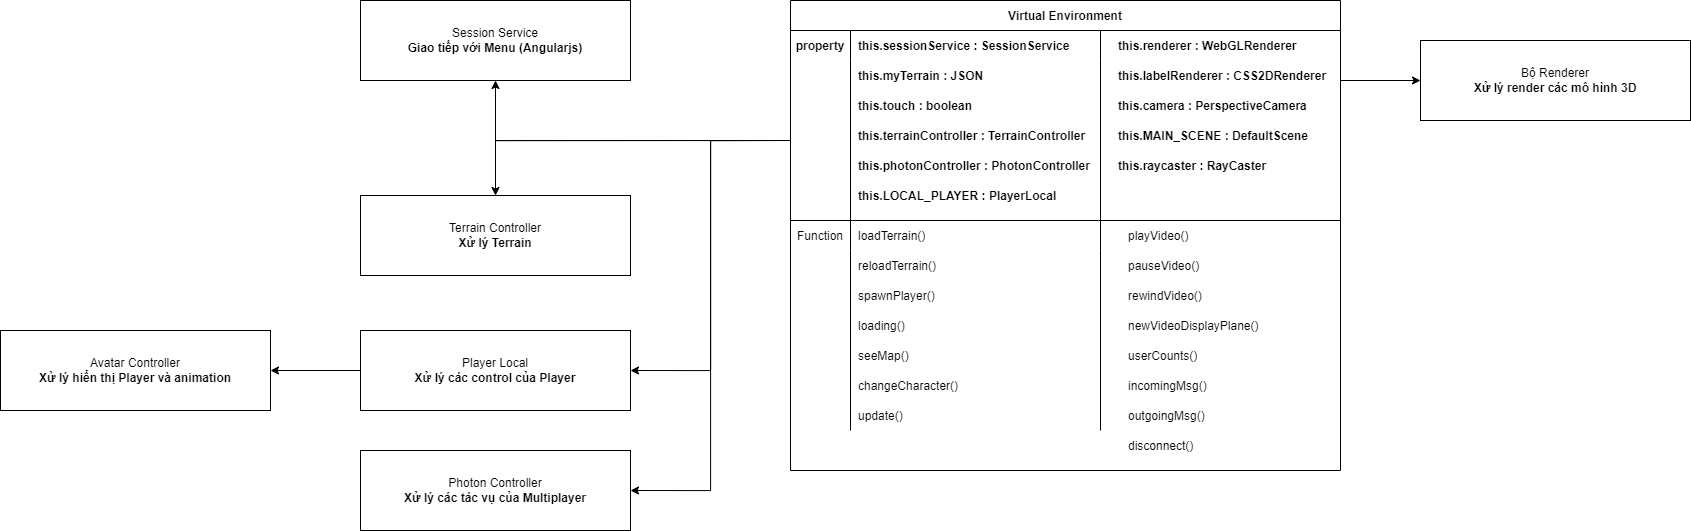

The diagram above was exported from draw.io. Its source (the exported page's mxGraphModel, read from the mxfile embedded in the PNG):
<mxGraphModel dx="2585" dy="1385" grid="1" gridSize="10" guides="1" tooltips="1" connect="1" arrows="1" fold="1" page="1" pageScale="1" pageWidth="900" pageHeight="1600" math="0" shadow="0">
  <root>
    <mxCell id="0" />
    <mxCell id="1" parent="0" />
    <mxCell id="8EH8RwfEECyjB0jvq7IN-5" value="Virtual Environment" style="shape=table;startSize=30;container=1;collapsible=1;childLayout=tableLayout;fixedRows=1;rowLines=0;fontStyle=1;align=center;resizeLast=1;" vertex="1" parent="1">
      <mxGeometry x="870" y="280" width="550" height="470" as="geometry" />
    </mxCell>
    <mxCell id="8EH8RwfEECyjB0jvq7IN-6" value="" style="shape=tableRow;horizontal=0;startSize=0;swimlaneHead=0;swimlaneBody=0;fillColor=none;collapsible=0;dropTarget=0;points=[[0,0.5],[1,0.5]];portConstraint=eastwest;top=0;left=0;right=0;bottom=0;" vertex="1" parent="8EH8RwfEECyjB0jvq7IN-5">
      <mxGeometry y="30" width="550" height="30" as="geometry" />
    </mxCell>
    <mxCell id="8EH8RwfEECyjB0jvq7IN-7" value="property" style="shape=partialRectangle;connectable=0;fillColor=none;top=0;left=0;bottom=0;right=0;fontStyle=1;overflow=hidden;" vertex="1" parent="8EH8RwfEECyjB0jvq7IN-6">
      <mxGeometry width="60" height="30" as="geometry">
        <mxRectangle width="60" height="30" as="alternateBounds" />
      </mxGeometry>
    </mxCell>
    <mxCell id="8EH8RwfEECyjB0jvq7IN-8" value="this.sessionService : SessionService" style="shape=partialRectangle;connectable=0;fillColor=none;top=0;left=0;bottom=0;right=0;align=left;spacingLeft=6;fontStyle=1;overflow=hidden;" vertex="1" parent="8EH8RwfEECyjB0jvq7IN-6">
      <mxGeometry x="60" width="250" height="30" as="geometry">
        <mxRectangle width="250" height="30" as="alternateBounds" />
      </mxGeometry>
    </mxCell>
    <mxCell id="8EH8RwfEECyjB0jvq7IN-44" style="shape=partialRectangle;connectable=0;fillColor=none;top=0;left=0;bottom=0;right=0;align=left;spacingLeft=6;fontStyle=1;overflow=hidden;" vertex="1" parent="8EH8RwfEECyjB0jvq7IN-6">
      <mxGeometry x="310" width="240" height="30" as="geometry">
        <mxRectangle width="240" height="30" as="alternateBounds" />
      </mxGeometry>
    </mxCell>
    <mxCell id="8EH8RwfEECyjB0jvq7IN-9" value="" style="shape=tableRow;horizontal=0;startSize=0;swimlaneHead=0;swimlaneBody=0;fillColor=none;collapsible=0;dropTarget=0;points=[[0,0.5],[1,0.5]];portConstraint=eastwest;top=0;left=0;right=0;bottom=1;" vertex="1" parent="8EH8RwfEECyjB0jvq7IN-5">
      <mxGeometry y="60" width="550" height="160" as="geometry" />
    </mxCell>
    <mxCell id="8EH8RwfEECyjB0jvq7IN-10" value="" style="shape=partialRectangle;connectable=0;fillColor=none;top=0;left=0;bottom=0;right=0;fontStyle=1;overflow=hidden;" vertex="1" parent="8EH8RwfEECyjB0jvq7IN-9">
      <mxGeometry width="60" height="160" as="geometry">
        <mxRectangle width="60" height="160" as="alternateBounds" />
      </mxGeometry>
    </mxCell>
    <mxCell id="8EH8RwfEECyjB0jvq7IN-11" value="" style="shape=partialRectangle;connectable=0;fillColor=none;top=0;left=0;bottom=0;right=0;align=left;spacingLeft=6;fontStyle=5;overflow=hidden;" vertex="1" parent="8EH8RwfEECyjB0jvq7IN-9">
      <mxGeometry x="60" width="250" height="160" as="geometry">
        <mxRectangle width="250" height="160" as="alternateBounds" />
      </mxGeometry>
    </mxCell>
    <mxCell id="8EH8RwfEECyjB0jvq7IN-45" style="shape=partialRectangle;connectable=0;fillColor=none;top=0;left=0;bottom=0;right=0;align=left;spacingLeft=6;fontStyle=5;overflow=hidden;" vertex="1" parent="8EH8RwfEECyjB0jvq7IN-9">
      <mxGeometry x="310" width="240" height="160" as="geometry">
        <mxRectangle width="240" height="160" as="alternateBounds" />
      </mxGeometry>
    </mxCell>
    <mxCell id="8EH8RwfEECyjB0jvq7IN-12" value="" style="shape=tableRow;horizontal=0;startSize=0;swimlaneHead=0;swimlaneBody=0;fillColor=none;collapsible=0;dropTarget=0;points=[[0,0.5],[1,0.5]];portConstraint=eastwest;top=0;left=0;right=0;bottom=0;" vertex="1" parent="8EH8RwfEECyjB0jvq7IN-5">
      <mxGeometry y="220" width="550" height="30" as="geometry" />
    </mxCell>
    <mxCell id="8EH8RwfEECyjB0jvq7IN-13" value="Function" style="shape=partialRectangle;connectable=0;fillColor=none;top=0;left=0;bottom=0;right=0;editable=1;overflow=hidden;fontStyle=0" vertex="1" parent="8EH8RwfEECyjB0jvq7IN-12">
      <mxGeometry width="60" height="30" as="geometry">
        <mxRectangle width="60" height="30" as="alternateBounds" />
      </mxGeometry>
    </mxCell>
    <mxCell id="8EH8RwfEECyjB0jvq7IN-14" value="loadTerrain()" style="shape=partialRectangle;connectable=0;fillColor=none;top=0;left=0;bottom=0;right=0;align=left;spacingLeft=6;overflow=hidden;" vertex="1" parent="8EH8RwfEECyjB0jvq7IN-12">
      <mxGeometry x="60" width="250" height="30" as="geometry">
        <mxRectangle width="250" height="30" as="alternateBounds" />
      </mxGeometry>
    </mxCell>
    <mxCell id="8EH8RwfEECyjB0jvq7IN-46" style="shape=partialRectangle;connectable=0;fillColor=none;top=0;left=0;bottom=0;right=0;align=left;spacingLeft=6;overflow=hidden;" vertex="1" parent="8EH8RwfEECyjB0jvq7IN-12">
      <mxGeometry x="310" width="240" height="30" as="geometry">
        <mxRectangle width="240" height="30" as="alternateBounds" />
      </mxGeometry>
    </mxCell>
    <mxCell id="8EH8RwfEECyjB0jvq7IN-15" value="" style="shape=tableRow;horizontal=0;startSize=0;swimlaneHead=0;swimlaneBody=0;fillColor=none;collapsible=0;dropTarget=0;points=[[0,0.5],[1,0.5]];portConstraint=eastwest;top=0;left=0;right=0;bottom=0;" vertex="1" parent="8EH8RwfEECyjB0jvq7IN-5">
      <mxGeometry y="250" width="550" height="180" as="geometry" />
    </mxCell>
    <mxCell id="8EH8RwfEECyjB0jvq7IN-16" value="" style="shape=partialRectangle;connectable=0;fillColor=none;top=0;left=0;bottom=0;right=0;editable=1;overflow=hidden;" vertex="1" parent="8EH8RwfEECyjB0jvq7IN-15">
      <mxGeometry width="60" height="180" as="geometry">
        <mxRectangle width="60" height="180" as="alternateBounds" />
      </mxGeometry>
    </mxCell>
    <mxCell id="8EH8RwfEECyjB0jvq7IN-17" value="" style="shape=partialRectangle;connectable=0;fillColor=none;top=0;left=0;bottom=0;right=0;align=left;spacingLeft=6;overflow=hidden;" vertex="1" parent="8EH8RwfEECyjB0jvq7IN-15">
      <mxGeometry x="60" width="250" height="180" as="geometry">
        <mxRectangle width="250" height="180" as="alternateBounds" />
      </mxGeometry>
    </mxCell>
    <mxCell id="8EH8RwfEECyjB0jvq7IN-47" style="shape=partialRectangle;connectable=0;fillColor=none;top=0;left=0;bottom=0;right=0;align=left;spacingLeft=6;overflow=hidden;" vertex="1" parent="8EH8RwfEECyjB0jvq7IN-15">
      <mxGeometry x="310" width="240" height="180" as="geometry">
        <mxRectangle width="240" height="180" as="alternateBounds" />
      </mxGeometry>
    </mxCell>
    <mxCell id="8EH8RwfEECyjB0jvq7IN-19" value="this.myTerrain : JSON" style="shape=partialRectangle;connectable=0;fillColor=none;top=0;left=0;bottom=0;right=0;align=left;spacingLeft=6;fontStyle=1;overflow=hidden;" vertex="1" parent="1">
      <mxGeometry x="930" y="340" width="260" height="30" as="geometry">
        <mxRectangle width="330" height="30" as="alternateBounds" />
      </mxGeometry>
    </mxCell>
    <mxCell id="8EH8RwfEECyjB0jvq7IN-20" value="this.touch : boolean" style="shape=partialRectangle;connectable=0;fillColor=none;top=0;left=0;bottom=0;right=0;align=left;spacingLeft=6;fontStyle=1;overflow=hidden;" vertex="1" parent="1">
      <mxGeometry x="930" y="370" width="330" height="30" as="geometry">
        <mxRectangle width="330" height="30" as="alternateBounds" />
      </mxGeometry>
    </mxCell>
    <mxCell id="8EH8RwfEECyjB0jvq7IN-22" value="this.labelRenderer : CSS2DRenderer" style="shape=partialRectangle;connectable=0;fillColor=none;top=0;left=0;bottom=0;right=0;align=left;spacingLeft=6;fontStyle=1;overflow=hidden;" vertex="1" parent="1">
      <mxGeometry x="1190" y="340" width="330" height="30" as="geometry">
        <mxRectangle width="330" height="30" as="alternateBounds" />
      </mxGeometry>
    </mxCell>
    <mxCell id="8EH8RwfEECyjB0jvq7IN-23" value="this.MAIN_SCENE : DefaultScene" style="shape=partialRectangle;connectable=0;fillColor=none;top=0;left=0;bottom=0;right=0;align=left;spacingLeft=6;fontStyle=1;overflow=hidden;" vertex="1" parent="1">
      <mxGeometry x="1190" y="400" width="330" height="30" as="geometry">
        <mxRectangle width="330" height="30" as="alternateBounds" />
      </mxGeometry>
    </mxCell>
    <mxCell id="8EH8RwfEECyjB0jvq7IN-24" value="this.camera : PerspectiveCamera" style="shape=partialRectangle;connectable=0;fillColor=none;top=0;left=0;bottom=0;right=0;align=left;spacingLeft=6;fontStyle=1;overflow=hidden;" vertex="1" parent="1">
      <mxGeometry x="1190" y="370" width="330" height="30" as="geometry">
        <mxRectangle width="330" height="30" as="alternateBounds" />
      </mxGeometry>
    </mxCell>
    <mxCell id="8EH8RwfEECyjB0jvq7IN-25" value="this.terrainController : TerrainController" style="shape=partialRectangle;connectable=0;fillColor=none;top=0;left=0;bottom=0;right=0;align=left;spacingLeft=6;fontStyle=1;overflow=hidden;" vertex="1" parent="1">
      <mxGeometry x="930" y="400" width="330" height="30" as="geometry">
        <mxRectangle width="330" height="30" as="alternateBounds" />
      </mxGeometry>
    </mxCell>
    <mxCell id="8EH8RwfEECyjB0jvq7IN-26" value="this.photonController : PhotonController" style="shape=partialRectangle;connectable=0;fillColor=none;top=0;left=0;bottom=0;right=0;align=left;spacingLeft=6;fontStyle=1;overflow=hidden;" vertex="1" parent="1">
      <mxGeometry x="930" y="430" width="330" height="30" as="geometry">
        <mxRectangle width="330" height="30" as="alternateBounds" />
      </mxGeometry>
    </mxCell>
    <mxCell id="8EH8RwfEECyjB0jvq7IN-27" value="this.LOCAL_PLAYER : PlayerLocal" style="shape=partialRectangle;connectable=0;fillColor=none;top=0;left=0;bottom=0;right=0;align=left;spacingLeft=6;fontStyle=1;overflow=hidden;" vertex="1" parent="1">
      <mxGeometry x="930" y="460" width="330" height="30" as="geometry">
        <mxRectangle width="330" height="30" as="alternateBounds" />
      </mxGeometry>
    </mxCell>
    <mxCell id="8EH8RwfEECyjB0jvq7IN-28" value="this.raycaster : RayCaster" style="shape=partialRectangle;connectable=0;fillColor=none;top=0;left=0;bottom=0;right=0;align=left;spacingLeft=6;fontStyle=1;overflow=hidden;" vertex="1" parent="1">
      <mxGeometry x="1190" y="430" width="280" height="30" as="geometry">
        <mxRectangle width="330" height="30" as="alternateBounds" />
      </mxGeometry>
    </mxCell>
    <mxCell id="8EH8RwfEECyjB0jvq7IN-29" value="reloadTerrain()" style="shape=partialRectangle;connectable=0;fillColor=none;top=0;left=0;bottom=0;right=0;align=left;spacingLeft=6;overflow=hidden;" vertex="1" parent="1">
      <mxGeometry x="930" y="530" width="330" height="30" as="geometry">
        <mxRectangle width="330" height="30" as="alternateBounds" />
      </mxGeometry>
    </mxCell>
    <mxCell id="8EH8RwfEECyjB0jvq7IN-30" value="spawnPlayer()" style="shape=partialRectangle;connectable=0;fillColor=none;top=0;left=0;bottom=0;right=0;align=left;spacingLeft=6;overflow=hidden;" vertex="1" parent="1">
      <mxGeometry x="930" y="560" width="330" height="30" as="geometry">
        <mxRectangle width="330" height="30" as="alternateBounds" />
      </mxGeometry>
    </mxCell>
    <mxCell id="8EH8RwfEECyjB0jvq7IN-31" value="playVideo()" style="shape=partialRectangle;connectable=0;fillColor=none;top=0;left=0;bottom=0;right=0;align=left;spacingLeft=6;overflow=hidden;" vertex="1" parent="1">
      <mxGeometry x="1200" y="500" width="330" height="30" as="geometry">
        <mxRectangle width="330" height="30" as="alternateBounds" />
      </mxGeometry>
    </mxCell>
    <mxCell id="8EH8RwfEECyjB0jvq7IN-32" value="pauseVideo()" style="shape=partialRectangle;connectable=0;fillColor=none;top=0;left=0;bottom=0;right=0;align=left;spacingLeft=6;overflow=hidden;" vertex="1" parent="1">
      <mxGeometry x="1200" y="530" width="330" height="30" as="geometry">
        <mxRectangle width="330" height="30" as="alternateBounds" />
      </mxGeometry>
    </mxCell>
    <mxCell id="8EH8RwfEECyjB0jvq7IN-33" value="rewindVideo()" style="shape=partialRectangle;connectable=0;fillColor=none;top=0;left=0;bottom=0;right=0;align=left;spacingLeft=6;overflow=hidden;" vertex="1" parent="1">
      <mxGeometry x="1200" y="560" width="330" height="30" as="geometry">
        <mxRectangle width="330" height="30" as="alternateBounds" />
      </mxGeometry>
    </mxCell>
    <mxCell id="8EH8RwfEECyjB0jvq7IN-34" value="newVideoDisplayPlane()" style="shape=partialRectangle;connectable=0;fillColor=none;top=0;left=0;bottom=0;right=0;align=left;spacingLeft=6;overflow=hidden;" vertex="1" parent="1">
      <mxGeometry x="1200" y="590" width="330" height="30" as="geometry">
        <mxRectangle width="330" height="30" as="alternateBounds" />
      </mxGeometry>
    </mxCell>
    <mxCell id="8EH8RwfEECyjB0jvq7IN-35" value="loading()" style="shape=partialRectangle;connectable=0;fillColor=none;top=0;left=0;bottom=0;right=0;align=left;spacingLeft=6;overflow=hidden;" vertex="1" parent="1">
      <mxGeometry x="930" y="590" width="330" height="30" as="geometry">
        <mxRectangle width="330" height="30" as="alternateBounds" />
      </mxGeometry>
    </mxCell>
    <mxCell id="8EH8RwfEECyjB0jvq7IN-36" value="seeMap()" style="shape=partialRectangle;connectable=0;fillColor=none;top=0;left=0;bottom=0;right=0;align=left;spacingLeft=6;overflow=hidden;" vertex="1" parent="1">
      <mxGeometry x="930" y="620" width="330" height="30" as="geometry">
        <mxRectangle width="330" height="30" as="alternateBounds" />
      </mxGeometry>
    </mxCell>
    <mxCell id="8EH8RwfEECyjB0jvq7IN-37" value="userCounts()" style="shape=partialRectangle;connectable=0;fillColor=none;top=0;left=0;bottom=0;right=0;align=left;spacingLeft=6;overflow=hidden;" vertex="1" parent="1">
      <mxGeometry x="1200" y="620" width="330" height="30" as="geometry">
        <mxRectangle width="330" height="30" as="alternateBounds" />
      </mxGeometry>
    </mxCell>
    <mxCell id="8EH8RwfEECyjB0jvq7IN-39" value="incomingMsg()" style="shape=partialRectangle;connectable=0;fillColor=none;top=0;left=0;bottom=0;right=0;align=left;spacingLeft=6;overflow=hidden;" vertex="1" parent="1">
      <mxGeometry x="1200" y="650" width="330" height="30" as="geometry">
        <mxRectangle width="330" height="30" as="alternateBounds" />
      </mxGeometry>
    </mxCell>
    <mxCell id="8EH8RwfEECyjB0jvq7IN-40" value="outgoingMsg()" style="shape=partialRectangle;connectable=0;fillColor=none;top=0;left=0;bottom=0;right=0;align=left;spacingLeft=6;overflow=hidden;" vertex="1" parent="1">
      <mxGeometry x="1200" y="680" width="330" height="30" as="geometry">
        <mxRectangle width="330" height="30" as="alternateBounds" />
      </mxGeometry>
    </mxCell>
    <mxCell id="8EH8RwfEECyjB0jvq7IN-41" value="disconnect()" style="shape=partialRectangle;connectable=0;fillColor=none;top=0;left=0;bottom=0;right=0;align=left;spacingLeft=6;overflow=hidden;" vertex="1" parent="1">
      <mxGeometry x="1200" y="710" width="330" height="30" as="geometry">
        <mxRectangle width="330" height="30" as="alternateBounds" />
      </mxGeometry>
    </mxCell>
    <mxCell id="8EH8RwfEECyjB0jvq7IN-42" value="changeCharacter()" style="shape=partialRectangle;connectable=0;fillColor=none;top=0;left=0;bottom=0;right=0;align=left;spacingLeft=6;overflow=hidden;" vertex="1" parent="1">
      <mxGeometry x="930" y="650" width="330" height="30" as="geometry">
        <mxRectangle width="330" height="30" as="alternateBounds" />
      </mxGeometry>
    </mxCell>
    <mxCell id="8EH8RwfEECyjB0jvq7IN-43" value="update()" style="shape=partialRectangle;connectable=0;fillColor=none;top=0;left=0;bottom=0;right=0;align=left;spacingLeft=6;overflow=hidden;" vertex="1" parent="1">
      <mxGeometry x="930" y="680" width="330" height="30" as="geometry">
        <mxRectangle width="330" height="30" as="alternateBounds" />
      </mxGeometry>
    </mxCell>
    <mxCell id="8EH8RwfEECyjB0jvq7IN-48" value="this.renderer : WebGLRenderer" style="shape=partialRectangle;connectable=0;fillColor=none;top=0;left=0;bottom=0;right=0;align=left;spacingLeft=6;fontStyle=1;overflow=hidden;" vertex="1" parent="1">
      <mxGeometry x="1190" y="310" width="330" height="30" as="geometry">
        <mxRectangle width="330" height="30" as="alternateBounds" />
      </mxGeometry>
    </mxCell>
    <mxCell id="8EH8RwfEECyjB0jvq7IN-49" value="Session Service&lt;br&gt;&lt;b&gt;Giao tiếp với Menu (Angularjs)&lt;/b&gt;" style="rounded=0;whiteSpace=wrap;html=1;" vertex="1" parent="1">
      <mxGeometry x="440" y="280" width="270" height="80" as="geometry" />
    </mxCell>
    <mxCell id="8EH8RwfEECyjB0jvq7IN-53" style="edgeStyle=orthogonalEdgeStyle;rounded=0;orthogonalLoop=1;jettySize=auto;html=1;exitX=0;exitY=0.5;exitDx=0;exitDy=0;entryX=0.5;entryY=1;entryDx=0;entryDy=0;" edge="1" parent="1" source="8EH8RwfEECyjB0jvq7IN-9" target="8EH8RwfEECyjB0jvq7IN-49">
      <mxGeometry relative="1" as="geometry" />
    </mxCell>
    <mxCell id="8EH8RwfEECyjB0jvq7IN-54" value="Terrain Controller&lt;br&gt;&lt;b&gt;Xử lý Terrain&lt;/b&gt;" style="rounded=0;whiteSpace=wrap;html=1;" vertex="1" parent="1">
      <mxGeometry x="440" y="475" width="270" height="80" as="geometry" />
    </mxCell>
    <mxCell id="8EH8RwfEECyjB0jvq7IN-56" style="edgeStyle=orthogonalEdgeStyle;rounded=0;orthogonalLoop=1;jettySize=auto;html=1;exitX=0;exitY=0.5;exitDx=0;exitDy=0;entryX=0.5;entryY=0;entryDx=0;entryDy=0;" edge="1" parent="1" source="8EH8RwfEECyjB0jvq7IN-9" target="8EH8RwfEECyjB0jvq7IN-54">
      <mxGeometry relative="1" as="geometry" />
    </mxCell>
    <mxCell id="8EH8RwfEECyjB0jvq7IN-66" style="edgeStyle=orthogonalEdgeStyle;rounded=0;orthogonalLoop=1;jettySize=auto;html=1;exitX=0;exitY=0.5;exitDx=0;exitDy=0;entryX=1;entryY=0.5;entryDx=0;entryDy=0;" edge="1" parent="1" source="8EH8RwfEECyjB0jvq7IN-57" target="8EH8RwfEECyjB0jvq7IN-64">
      <mxGeometry relative="1" as="geometry" />
    </mxCell>
    <mxCell id="8EH8RwfEECyjB0jvq7IN-57" value="Player Local&lt;br&gt;&lt;b&gt;Xử lý các control của Player&lt;/b&gt;" style="rounded=0;whiteSpace=wrap;html=1;" vertex="1" parent="1">
      <mxGeometry x="440" y="610" width="270" height="80" as="geometry" />
    </mxCell>
    <mxCell id="8EH8RwfEECyjB0jvq7IN-59" style="edgeStyle=orthogonalEdgeStyle;rounded=0;orthogonalLoop=1;jettySize=auto;html=1;exitX=0;exitY=0.5;exitDx=0;exitDy=0;entryX=1;entryY=0.5;entryDx=0;entryDy=0;" edge="1" parent="1" source="8EH8RwfEECyjB0jvq7IN-9" target="8EH8RwfEECyjB0jvq7IN-57">
      <mxGeometry relative="1" as="geometry" />
    </mxCell>
    <mxCell id="8EH8RwfEECyjB0jvq7IN-60" value="Photon Controller&lt;br&gt;&lt;b&gt;Xử lý các tác vụ của Multiplayer&lt;/b&gt;" style="rounded=0;whiteSpace=wrap;html=1;" vertex="1" parent="1">
      <mxGeometry x="440" y="730" width="270" height="80" as="geometry" />
    </mxCell>
    <mxCell id="8EH8RwfEECyjB0jvq7IN-63" style="edgeStyle=orthogonalEdgeStyle;rounded=0;orthogonalLoop=1;jettySize=auto;html=1;exitX=0;exitY=0.5;exitDx=0;exitDy=0;entryX=1;entryY=0.5;entryDx=0;entryDy=0;" edge="1" parent="1" source="8EH8RwfEECyjB0jvq7IN-9" target="8EH8RwfEECyjB0jvq7IN-60">
      <mxGeometry relative="1" as="geometry" />
    </mxCell>
    <mxCell id="8EH8RwfEECyjB0jvq7IN-64" value="Avatar Controller&lt;br&gt;&lt;b&gt;Xử lý hiển thị Player và animation&lt;/b&gt;" style="rounded=0;whiteSpace=wrap;html=1;" vertex="1" parent="1">
      <mxGeometry x="80" y="610" width="270" height="80" as="geometry" />
    </mxCell>
    <mxCell id="8EH8RwfEECyjB0jvq7IN-67" value="Bộ Renderer&lt;br&gt;&lt;b&gt;Xử lý render các mô hình 3D&lt;/b&gt;" style="rounded=0;whiteSpace=wrap;html=1;" vertex="1" parent="1">
      <mxGeometry x="1500" y="320" width="270" height="80" as="geometry" />
    </mxCell>
    <mxCell id="8EH8RwfEECyjB0jvq7IN-76" value="" style="endArrow=classic;html=1;rounded=0;" edge="1" parent="1">
      <mxGeometry width="50" height="50" relative="1" as="geometry">
        <mxPoint x="1420" y="360" as="sourcePoint" />
        <mxPoint x="1500" y="360" as="targetPoint" />
      </mxGeometry>
    </mxCell>
  </root>
</mxGraphModel>